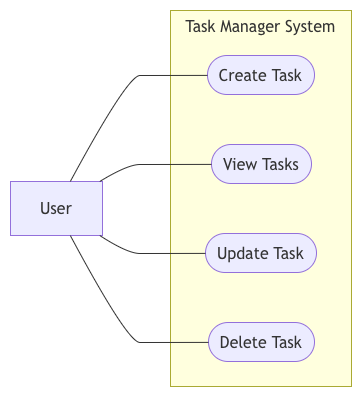

The diagram above was exported from draw.io. Its source (the exported page's mxGraphModel, read from the mxfile embedded in the PNG):
<mxGraphModel dx="934" dy="642" grid="1" gridSize="10" guides="1" tooltips="1" connect="1" arrows="1" fold="1" page="1" pageScale="1" pageWidth="850" pageHeight="1100" math="0" shadow="0">
  <root>
    <mxCell id="0" />
    <mxCell id="1" parent="0" />
    <UserObject label="" mermaidData="{&#10;  &quot;data&quot;: &quot;flowchart LR\n  User[\&quot;User\&quot;]\n  subgraph System[\&quot;Task Manager System\&quot;]\n    Create([\&quot;Create Task\&quot;])\n    View([\&quot;View Tasks\&quot;])\n    Update([\&quot;Update Task\&quot;])\n    Delete([\&quot;Delete Task\&quot;])\n  end\n  User --- Create\n  User --- View\n  User --- Update\n  User --- Delete&quot;,&#10;  &quot;config&quot;: null&#10;}" id="N4I9ZaVeNd-tTDdI6ouz-1">
      <mxCell connectable="0" parent="1" style="group;transparentBounds=1;editIcon=1;lockedGroup=0;groupPadding=10;" vertex="1">
        <mxGeometry as="geometry" />
      </mxCell>
    </UserObject>
    <UserObject label="Task Manager System" mermaidId="n:System" mermaidBaseStyle="html=1;whiteSpace=wrap;strokeWidth=1;verticalAlign=top;fillColor=light-dark(#ffffde,#1f2020);strokeColor=light-dark(#aaaa33,#cccccc);fontColor=light-dark(#333333,#cccccc);fontFamily=Trebuchet MS,Verdana,Arial,sans-serif;fontSize=16;" mermaidBaseValue="Task Manager System" id="N4I9ZaVeNd-tTDdI6ouz-2">
      <mxCell parent="N4I9ZaVeNd-tTDdI6ouz-1" style="html=1;whiteSpace=wrap;strokeWidth=1;verticalAlign=top;fillColor=light-dark(#ffffde,#1f2020);strokeColor=light-dark(#aaaa33,#cccccc);fontColor=light-dark(#333333,#cccccc);fontFamily=Trebuchet MS,Verdana,Arial,sans-serif;fontSize=16;" vertex="1">
        <mxGeometry height="376" width="181" x="380" y="130" as="geometry" />
      </mxCell>
    </UserObject>
    <UserObject label="Create Task" mermaidId="n:Create" mermaidBaseStyle="html=1;rounded=1;whiteSpace=wrap;arcSize=50;strokeWidth=1;fillColor=light-dark(#ECECFF,#1f2020);strokeColor=light-dark(#9370DB,#cccccc);fontColor=light-dark(#333333,#cccccc);fontFamily=Trebuchet MS,Verdana,Arial,sans-serif;fontSize=16;" mermaidBaseValue="Create Task" id="N4I9ZaVeNd-tTDdI6ouz-3">
      <mxCell parent="N4I9ZaVeNd-tTDdI6ouz-2" style="html=1;rounded=1;whiteSpace=wrap;arcSize=50;strokeWidth=1;fillColor=light-dark(#ECECFF,#1f2020);strokeColor=light-dark(#9370DB,#cccccc);fontColor=light-dark(#333333,#cccccc);fontFamily=Trebuchet MS,Verdana,Arial,sans-serif;fontSize=16;" vertex="1">
        <mxGeometry height="39" width="107" x="37" y="45" as="geometry" />
      </mxCell>
    </UserObject>
    <UserObject label="View Tasks" mermaidId="n:View" mermaidBaseStyle="html=1;rounded=1;whiteSpace=wrap;arcSize=50;strokeWidth=1;fillColor=light-dark(#ECECFF,#1f2020);strokeColor=light-dark(#9370DB,#cccccc);fontColor=light-dark(#333333,#cccccc);fontFamily=Trebuchet MS,Verdana,Arial,sans-serif;fontSize=16;" mermaidBaseValue="View Tasks" id="N4I9ZaVeNd-tTDdI6ouz-4">
      <mxCell parent="N4I9ZaVeNd-tTDdI6ouz-2" style="html=1;rounded=1;whiteSpace=wrap;arcSize=50;strokeWidth=1;fillColor=light-dark(#ECECFF,#1f2020);strokeColor=light-dark(#9370DB,#cccccc);fontColor=light-dark(#333333,#cccccc);fontFamily=Trebuchet MS,Verdana,Arial,sans-serif;fontSize=16;" vertex="1">
        <mxGeometry height="39" width="100" x="41" y="134" as="geometry" />
      </mxCell>
    </UserObject>
    <UserObject label="Update Task" mermaidId="n:Update" mermaidBaseStyle="html=1;rounded=1;whiteSpace=wrap;arcSize=50;strokeWidth=1;fillColor=light-dark(#ECECFF,#1f2020);strokeColor=light-dark(#9370DB,#cccccc);fontColor=light-dark(#333333,#cccccc);fontFamily=Trebuchet MS,Verdana,Arial,sans-serif;fontSize=16;" mermaidBaseValue="Update Task" id="N4I9ZaVeNd-tTDdI6ouz-5">
      <mxCell parent="N4I9ZaVeNd-tTDdI6ouz-2" style="html=1;rounded=1;whiteSpace=wrap;arcSize=50;strokeWidth=1;fillColor=light-dark(#ECECFF,#1f2020);strokeColor=light-dark(#9370DB,#cccccc);fontColor=light-dark(#333333,#cccccc);fontFamily=Trebuchet MS,Verdana,Arial,sans-serif;fontSize=16;" vertex="1">
        <mxGeometry height="39" width="111" x="35" y="223" as="geometry" />
      </mxCell>
    </UserObject>
    <UserObject label="Delete Task" mermaidId="n:Delete" mermaidBaseStyle="html=1;rounded=1;whiteSpace=wrap;arcSize=50;strokeWidth=1;fillColor=light-dark(#ECECFF,#1f2020);strokeColor=light-dark(#9370DB,#cccccc);fontColor=light-dark(#333333,#cccccc);fontFamily=Trebuchet MS,Verdana,Arial,sans-serif;fontSize=16;" mermaidBaseValue="Delete Task" id="N4I9ZaVeNd-tTDdI6ouz-6">
      <mxCell parent="N4I9ZaVeNd-tTDdI6ouz-2" style="html=1;rounded=1;whiteSpace=wrap;arcSize=50;strokeWidth=1;fillColor=light-dark(#ECECFF,#1f2020);strokeColor=light-dark(#9370DB,#cccccc);fontColor=light-dark(#333333,#cccccc);fontFamily=Trebuchet MS,Verdana,Arial,sans-serif;fontSize=16;" vertex="1">
        <mxGeometry height="39" width="106" x="38" y="312" as="geometry" />
      </mxCell>
    </UserObject>
    <UserObject label="User" mermaidId="n:User" mermaidBaseStyle="html=1;whiteSpace=wrap;strokeWidth=1;fillColor=light-dark(#ECECFF,#1f2020);strokeColor=light-dark(#9370DB,#cccccc);fontColor=light-dark(#333333,#cccccc);fontFamily=Trebuchet MS,Verdana,Arial,sans-serif;fontSize=16;" mermaidBaseValue="User" id="N4I9ZaVeNd-tTDdI6ouz-7">
      <mxCell parent="N4I9ZaVeNd-tTDdI6ouz-1" style="html=1;whiteSpace=wrap;strokeWidth=1;fillColor=light-dark(#ECECFF,#1f2020);strokeColor=light-dark(#9370DB,#cccccc);fontColor=light-dark(#333333,#cccccc);fontFamily=Trebuchet MS,Verdana,Arial,sans-serif;fontSize=16;" vertex="1">
        <mxGeometry height="54" width="92" x="220" y="301" as="geometry" />
      </mxCell>
    </UserObject>
    <UserObject label="" mermaidId="e:User-&gt;Create#0" mermaidBaseStyle="curved=1;startArrow=none;endArrow=none;strokeColor=light-dark(#333333,#cccccc);exitX=0.65;exitY=0;entryX=0;entryY=0.51;" mermaidBaseValue="" id="N4I9ZaVeNd-tTDdI6ouz-8">
      <mxCell edge="1" parent="N4I9ZaVeNd-tTDdI6ouz-1" source="N4I9ZaVeNd-tTDdI6ouz-7" style="curved=1;startArrow=none;endArrow=none;strokeColor=light-dark(#333333,#cccccc);exitX=0.65;exitY=0;entryX=0;entryY=0.51;rounded=0;" target="N4I9ZaVeNd-tTDdI6ouz-3">
        <mxGeometry relative="1" as="geometry">
          <Array as="points">
            <mxPoint x="337" y="195" />
            <mxPoint x="362" y="195" />
          </Array>
        </mxGeometry>
      </mxCell>
    </UserObject>
    <UserObject label="" mermaidId="e:User-&gt;View#0" mermaidBaseStyle="curved=1;startArrow=none;endArrow=none;strokeColor=light-dark(#333333,#cccccc);exitX=0.97;exitY=0;entryX=0;entryY=0.51;" mermaidBaseValue="" id="N4I9ZaVeNd-tTDdI6ouz-9">
      <mxCell edge="1" parent="N4I9ZaVeNd-tTDdI6ouz-1" source="N4I9ZaVeNd-tTDdI6ouz-7" style="curved=1;startArrow=none;endArrow=none;strokeColor=light-dark(#333333,#cccccc);exitX=0.97;exitY=0;entryX=0;entryY=0.51;rounded=0;" target="N4I9ZaVeNd-tTDdI6ouz-4">
        <mxGeometry relative="1" as="geometry">
          <Array as="points">
            <mxPoint x="337" y="284" />
            <mxPoint x="362" y="284" />
          </Array>
        </mxGeometry>
      </mxCell>
    </UserObject>
    <UserObject label="" mermaidId="e:User-&gt;Update#0" mermaidBaseStyle="curved=1;startArrow=none;endArrow=none;strokeColor=light-dark(#333333,#cccccc);exitX=0.97;exitY=1;entryX=0;entryY=0.51;" mermaidBaseValue="" id="N4I9ZaVeNd-tTDdI6ouz-10">
      <mxCell edge="1" parent="N4I9ZaVeNd-tTDdI6ouz-1" source="N4I9ZaVeNd-tTDdI6ouz-7" style="curved=1;startArrow=none;endArrow=none;strokeColor=light-dark(#333333,#cccccc);exitX=0.97;exitY=1;entryX=0;entryY=0.51;rounded=0;" target="N4I9ZaVeNd-tTDdI6ouz-5">
        <mxGeometry relative="1" as="geometry">
          <Array as="points">
            <mxPoint x="337" y="373" />
            <mxPoint x="362" y="373" />
          </Array>
        </mxGeometry>
      </mxCell>
    </UserObject>
    <UserObject label="" mermaidId="e:User-&gt;Delete#0" mermaidBaseStyle="curved=1;startArrow=none;endArrow=none;strokeColor=light-dark(#333333,#cccccc);exitX=0.65;exitY=1;entryX=0;entryY=0.51;" mermaidBaseValue="" id="N4I9ZaVeNd-tTDdI6ouz-11">
      <mxCell edge="1" parent="N4I9ZaVeNd-tTDdI6ouz-1" source="N4I9ZaVeNd-tTDdI6ouz-7" style="curved=1;startArrow=none;endArrow=none;strokeColor=light-dark(#333333,#cccccc);exitX=0.65;exitY=1;entryX=0;entryY=0.51;rounded=0;" target="N4I9ZaVeNd-tTDdI6ouz-6">
        <mxGeometry relative="1" as="geometry">
          <Array as="points">
            <mxPoint x="337" y="462" />
            <mxPoint x="362" y="462" />
          </Array>
        </mxGeometry>
      </mxCell>
    </UserObject>
  </root>
</mxGraphModel>